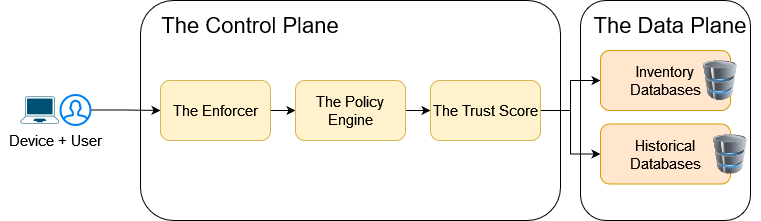

The diagram above was exported from draw.io. Its source (the exported page's mxGraphModel, read from the mxfile embedded in the PNG):
<mxGraphModel dx="1038" dy="536" grid="1" gridSize="10" guides="1" tooltips="1" connect="1" arrows="1" fold="1" page="1" pageScale="1" pageWidth="827" pageHeight="1169" math="0" shadow="0">
  <root>
    <mxCell id="0" />
    <mxCell id="1" parent="0" />
    <mxCell id="6OWfoCvuW9n6jHwqlbZC-1" value="" style="rounded=1;whiteSpace=wrap;html=1;fontSize=15;" parent="1" vertex="1">
      <mxGeometry x="190" y="30" width="420" height="220" as="geometry" />
    </mxCell>
    <mxCell id="6OWfoCvuW9n6jHwqlbZC-2" value="" style="rounded=1;whiteSpace=wrap;html=1;fontSize=15;" parent="1" vertex="1">
      <mxGeometry x="630" y="30" width="170" height="220" as="geometry" />
    </mxCell>
    <mxCell id="6OWfoCvuW9n6jHwqlbZC-6" value="" style="points=[[0.13,0.02,0],[0.5,0,0],[0.87,0.02,0],[0.885,0.4,0],[0.985,0.985,0],[0.5,1,0],[0.015,0.985,0],[0.115,0.4,0]];verticalLabelPosition=bottom;sketch=0;html=1;verticalAlign=top;aspect=fixed;align=center;pointerEvents=1;shape=mxgraph.cisco19.laptop;fillColor=#005073;strokeColor=none;fontSize=15;" parent="1" vertex="1">
      <mxGeometry x="70" y="126" width="38.57" height="27" as="geometry" />
    </mxCell>
    <mxCell id="6OWfoCvuW9n6jHwqlbZC-29" style="edgeStyle=orthogonalEdgeStyle;rounded=0;orthogonalLoop=1;jettySize=auto;html=1;entryX=0;entryY=0.5;entryDx=0;entryDy=0;fontSize=15;" parent="1" source="6OWfoCvuW9n6jHwqlbZC-9" target="6OWfoCvuW9n6jHwqlbZC-14" edge="1">
      <mxGeometry relative="1" as="geometry" />
    </mxCell>
    <mxCell id="6OWfoCvuW9n6jHwqlbZC-9" value="" style="html=1;verticalLabelPosition=bottom;align=center;labelBackgroundColor=#ffffff;verticalAlign=top;strokeWidth=2;strokeColor=#0080F0;shadow=0;dashed=0;shape=mxgraph.ios7.icons.user;fontSize=15;" parent="1" vertex="1">
      <mxGeometry x="110" y="124.5" width="30" height="30" as="geometry" />
    </mxCell>
    <mxCell id="6OWfoCvuW9n6jHwqlbZC-10" value="Device + User" style="text;html=1;align=center;verticalAlign=middle;resizable=0;points=[];autosize=1;strokeColor=none;fillColor=none;fontSize=15;" parent="1" vertex="1">
      <mxGeometry x="50" y="160" width="110" height="20" as="geometry" />
    </mxCell>
    <mxCell id="6OWfoCvuW9n6jHwqlbZC-12" value="The Control Plane" style="text;html=1;strokeColor=none;fillColor=none;align=center;verticalAlign=middle;whiteSpace=wrap;rounded=0;fontSize=22;" parent="1" vertex="1">
      <mxGeometry x="210" y="40" width="180" height="30" as="geometry" />
    </mxCell>
    <mxCell id="6OWfoCvuW9n6jHwqlbZC-13" value="The Data Plane" style="text;html=1;strokeColor=none;fillColor=none;align=center;verticalAlign=middle;whiteSpace=wrap;rounded=0;fontSize=22;" parent="1" vertex="1">
      <mxGeometry x="630" y="40" width="180" height="30" as="geometry" />
    </mxCell>
    <mxCell id="6OWfoCvuW9n6jHwqlbZC-19" style="edgeStyle=orthogonalEdgeStyle;rounded=0;orthogonalLoop=1;jettySize=auto;html=1;exitX=1;exitY=0.5;exitDx=0;exitDy=0;entryX=0;entryY=0.5;entryDx=0;entryDy=0;fontSize=15;" parent="1" source="6OWfoCvuW9n6jHwqlbZC-14" target="6OWfoCvuW9n6jHwqlbZC-15" edge="1">
      <mxGeometry relative="1" as="geometry" />
    </mxCell>
    <mxCell id="6OWfoCvuW9n6jHwqlbZC-14" value="The Enforcer" style="rounded=1;whiteSpace=wrap;html=1;fontSize=15;fillColor=#fff2cc;strokeColor=#d6b656;" parent="1" vertex="1">
      <mxGeometry x="210" y="110" width="110" height="60" as="geometry" />
    </mxCell>
    <mxCell id="6OWfoCvuW9n6jHwqlbZC-21" style="edgeStyle=orthogonalEdgeStyle;rounded=0;orthogonalLoop=1;jettySize=auto;html=1;exitX=1;exitY=0.5;exitDx=0;exitDy=0;fontSize=15;" parent="1" source="6OWfoCvuW9n6jHwqlbZC-15" target="6OWfoCvuW9n6jHwqlbZC-16" edge="1">
      <mxGeometry relative="1" as="geometry" />
    </mxCell>
    <mxCell id="6OWfoCvuW9n6jHwqlbZC-15" value="The Policy Engine" style="rounded=1;whiteSpace=wrap;html=1;fontSize=15;fillColor=#fff2cc;strokeColor=#d6b656;" parent="1" vertex="1">
      <mxGeometry x="345" y="110" width="110" height="60" as="geometry" />
    </mxCell>
    <mxCell id="6OWfoCvuW9n6jHwqlbZC-22" style="edgeStyle=orthogonalEdgeStyle;rounded=0;orthogonalLoop=1;jettySize=auto;html=1;exitX=1;exitY=0.5;exitDx=0;exitDy=0;entryX=0;entryY=0.5;entryDx=0;entryDy=0;fontSize=15;" parent="1" source="6OWfoCvuW9n6jHwqlbZC-16" target="6OWfoCvuW9n6jHwqlbZC-17" edge="1">
      <mxGeometry relative="1" as="geometry" />
    </mxCell>
    <mxCell id="6OWfoCvuW9n6jHwqlbZC-23" style="edgeStyle=orthogonalEdgeStyle;rounded=0;orthogonalLoop=1;jettySize=auto;html=1;exitX=1;exitY=0.5;exitDx=0;exitDy=0;entryX=0;entryY=0.5;entryDx=0;entryDy=0;fontSize=15;" parent="1" source="6OWfoCvuW9n6jHwqlbZC-16" target="6OWfoCvuW9n6jHwqlbZC-18" edge="1">
      <mxGeometry relative="1" as="geometry" />
    </mxCell>
    <mxCell id="6OWfoCvuW9n6jHwqlbZC-16" value="The Trust Score" style="rounded=1;whiteSpace=wrap;html=1;fontSize=15;fillColor=#fff2cc;strokeColor=#d6b656;" parent="1" vertex="1">
      <mxGeometry x="480" y="110" width="110" height="60" as="geometry" />
    </mxCell>
    <mxCell id="6OWfoCvuW9n6jHwqlbZC-17" value="Inventory Databases" style="rounded=1;whiteSpace=wrap;html=1;fontSize=15;fillColor=#ffe6cc;strokeColor=#d79b00;" parent="1" vertex="1">
      <mxGeometry x="650" y="80" width="130" height="60" as="geometry" />
    </mxCell>
    <mxCell id="6OWfoCvuW9n6jHwqlbZC-18" value="Historical Databases" style="rounded=1;whiteSpace=wrap;html=1;fontSize=15;fillColor=#ffe6cc;strokeColor=#d79b00;" parent="1" vertex="1">
      <mxGeometry x="650" y="153.5" width="130" height="60" as="geometry" />
    </mxCell>
    <mxCell id="tLIeotRehek4BkfgzxDJ-2" value="" style="image;html=1;image=img/lib/clip_art/computers/Database_128x128.png;fontSize=22;" vertex="1" parent="1">
      <mxGeometry x="750" y="90" width="40" height="40" as="geometry" />
    </mxCell>
    <mxCell id="tLIeotRehek4BkfgzxDJ-4" value="" style="image;html=1;image=img/lib/clip_art/computers/Database_128x128.png;fontSize=22;" vertex="1" parent="1">
      <mxGeometry x="760" y="163.5" width="40" height="40" as="geometry" />
    </mxCell>
  </root>
</mxGraphModel>